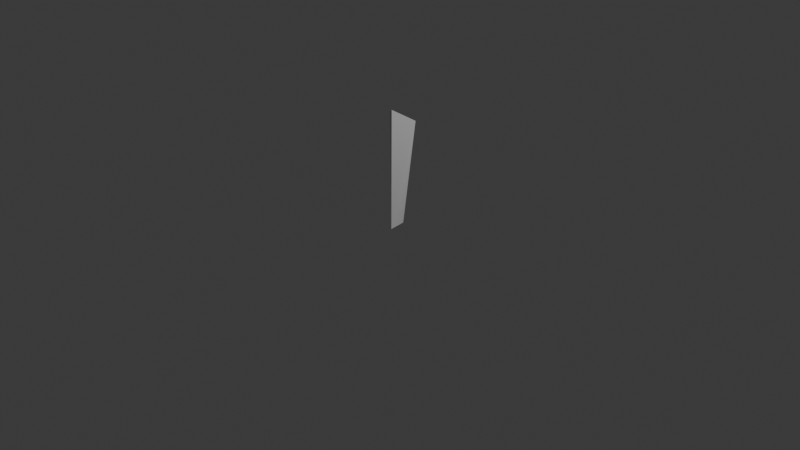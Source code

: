 # Source: 001_low_res.blend  (saved by Blender 5.1.30; exported with 4.5.12 LTS)
import bpy
from mathutils import Matrix  # noqa: F401  (used for matrix-valued properties, if any)

bpy.ops.wm.read_factory_settings(use_empty=True)
scene = bpy.context.scene
scene.name = 'Scene'

# ---- collections
col_collection = bpy.data.collections.new('Collection'); scene.collection.children.link(col_collection)

# ---- world
world_world = bpy.data.worlds.new('World'); scene.world = world_world
world_world.use_nodes = True; world_world.node_tree.nodes.clear()
_N = world_world.node_tree.nodes; _L = world_world.node_tree.links
n0 = _N.new('ShaderNodeOutputWorld'); n0.name = 'World Output'; n0.location = (200, 100)
n1 = _N.new('ShaderNodeBackground'); n1.name = 'Background'; n1.location = (-200, 100)
n1.inputs[0].default_value = (0.05088, 0.05088, 0.05088, 1.0)
_L.new(n1.outputs[0], n0.inputs[0])
n0.is_active_output = True
world_world.color = (0.05088, 0.05088, 0.05088)
world_world.sun_shadow_jitter_overblur = 0.0

# ---- cameras
cam_camera = bpy.data.cameras.new('Camera')
cam_camera.clip_end = 100.0
cam_camera.ortho_scale = 7.314

# ---- lights
light_light = bpy.data.lights.new('Light', 'POINT')
light_light.energy = 1000.0
light_light.shadow_soft_size = 0.1

# ---- meshes
me_icosphere_001 = bpy.data.meshes.new('Icosphere.001')
me_icosphere_001.from_pydata([(-0.07306, 0.1251, -0.1116), (-0.17, 0.03384, 1.099), (0.01323, -0.1104, 1.203), (0.08715, -0.1894, -0.02065), (0.1541, 0.07194, 1.082)], [], [(1, 2, 4), (0, 3, 1), (2, 1, 3), (4, 0, 1), (4, 2, 3), (4, 3, 0)])
me_icosphere_001.update()

# ---- objects
ob_light = bpy.data.objects.new('Light', light_light)
ob_camera = bpy.data.objects.new('Camera', cam_camera)
ob_icosphere_001 = bpy.data.objects.new('Icosphere.001', me_icosphere_001)

# ---- transforms, parenting, visibility, modifiers, constraints
ob_light.location = (4.076, 1.005, 5.904)
ob_light.rotation_euler = (0.6503, 0.05522, 1.866)
ob_light.lock_rotations_4d = False
ob_light.empty_display_type = 'ARROWS'
ob_light.color = (0.0, 0.0, 0.0, 0.0)
ob_light.lineart.crease_threshold = 0.0
ob_camera.location = (7.359, -6.926, 4.958)
ob_camera.rotation_euler = (1.109, 0.0, 0.8149)
ob_camera.lock_rotations_4d = False
ob_camera.empty_display_type = 'ARROWS'
ob_camera.color = (0.0, 0.0, 0.0, 0.0)
ob_camera.display_type = 'WIRE'
ob_camera.lineart.crease_threshold = 0.0
ob_icosphere_001.location = (0.0, 0.0, 0.0)

# ---- collection membership
col_collection.objects.link(ob_light)
col_collection.objects.link(ob_camera)
col_collection.objects.link(ob_icosphere_001)

# ---- scene / render settings (as saved in the file)
scene.camera = ob_camera
scene.frame_start = 1; scene.frame_end = 250; scene.frame_set(1)
scene.render.engine = 'BLENDER_EEVEE_NEXT'
scene.render.bake_bias = 0.0
scene.render.bake_samples = 0
scene.cycles.sampling_pattern = 'TABULATED_SOBOL'
scene.eevee.use_volume_custom_range = False
bpy.context.view_layer.update()
